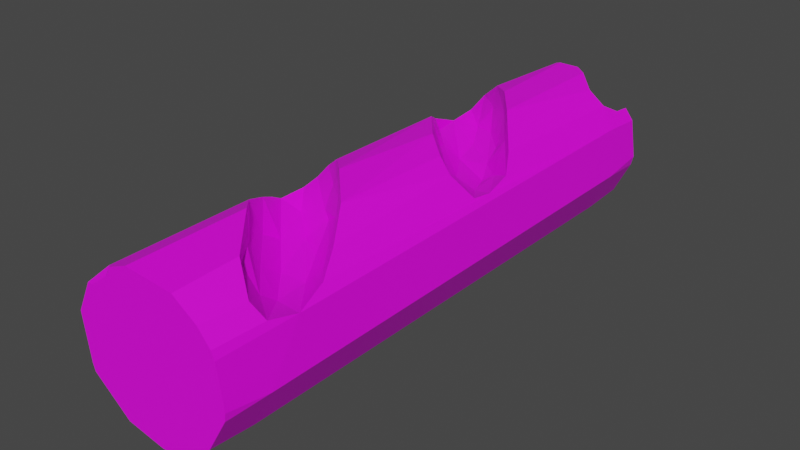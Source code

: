 # Source: baguette.blend  (saved by Blender 2.82.7; exported with 4.5.12 LTS)
import bpy
from mathutils import Matrix  # noqa: F401  (used for matrix-valued properties, if any)

bpy.ops.wm.read_factory_settings(use_empty=True)
scene = bpy.context.scene
scene.name = 'Scene'

# ---- collections
col_collection = bpy.data.collections.new('Collection'); scene.collection.children.link(col_collection)

# ---- images (referenced by path relative to the original .blend; pixels are not part of the script)
import os
ASSET_DIR = os.environ.get("B2B_ASSET_DIR", "")  # directory of the original .blend (textures are referenced by path, not embedded)
HERE = os.path.dirname(os.path.abspath(__file__))  # packed textures are extracted next to this script under _unpacked/

def load_image(name, relpath, width, height, colorspace="sRGB"):
    """Load a texture the original file referenced (path relative to the .blend, or extracted next to this script)."""
    p = next((c for c in (os.path.join(HERE, relpath), os.path.join(ASSET_DIR, relpath)) if relpath and os.path.exists(c)), "")
    if p:
        img = bpy.data.images.load(p, check_existing=True)
        img.name = name
    else:  # same state as the original file: an image datablock whose file is absent (Cycles renders it pink)
        img = bpy.data.images.new(name, width, height)
        img.source = "FILE"
        img.filepath = "//" + (relpath or name)
    img.colorspace_settings.name = colorspace
    return img
img_sandwichtexture_001 = load_image('SandwichTexture.001', 'SandwichTexture.png', 1024, 1024, 'sRGB')

# ---- materials (node trees are filled in below, after node groups)
mat_sandwich_mat_001 = bpy.data.materials.new('Sandwich_Mat.001')
mat_sandwich_mat_001.use_transparent_shadow = False

# ---- material node trees
mat_sandwich_mat_001.use_nodes = True; mat_sandwich_mat_001.node_tree.nodes.clear()
_N = mat_sandwich_mat_001.node_tree.nodes; _L = mat_sandwich_mat_001.node_tree.links
n0 = _N.new('ShaderNodeOutputMaterial'); n0.name = 'Material Output'; n0.location = (300, 300)
n1 = _N.new('ShaderNodeBsdfPrincipled'); n1.name = 'Principled BSDF'; n1.location = (10, 300)
n1.distribution = 'GGX'
n1.subsurface_method = 'BURLEY'
n1.inputs[3].default_value = 1.45
n1.inputs[27].default_value = (0.0, 0.0, 0.0, 1.0)
n1.inputs[28].default_value = 1.0
n2 = _N.new('ShaderNodeTexImage'); n2.name = 'Image Texture'; n2.location = (-280, 280)
n2.image = img_sandwichtexture_001
n2.interpolation = 'Closest'
_L.new(n1.outputs[0], n0.inputs[0])
_L.new(n2.outputs[0], n1.inputs[0])
n0.is_active_output = True

# ---- world
world_world = bpy.data.worlds.new('World'); scene.world = world_world
world_world.use_nodes = True; world_world.node_tree.nodes.clear()
_N = world_world.node_tree.nodes; _L = world_world.node_tree.links
n0 = _N.new('ShaderNodeOutputWorld'); n0.name = 'World Output'; n0.location = (300, 300)
n1 = _N.new('ShaderNodeBackground'); n1.name = 'Background'; n1.location = (10, 300)
n1.inputs[0].default_value = (0.05088, 0.05088, 0.05088, 1.0)
_L.new(n1.outputs[0], n0.inputs[0])
n0.is_active_output = True
world_world.color = (0.05088, 0.05088, 0.05088)
world_world.use_sun_shadow = False
world_world.sun_shadow_jitter_overblur = 0.0

# ---- meshes
me_cylinder_004 = bpy.data.meshes.new('Cylinder.004')
me_cylinder_004.from_pydata([(-0.1374, 0.1448, 0.09423), (0.1158, 0.08908, 0.3845), (0.05768, 0.1022, 0.3034), (-0.0576, 0.09611, 0.1931), (-0.07849, 0.1328, 0.1426), (0.1631, 0.1109, -0.1786), (0.07491, 0.1356, -0.2972), (0.02283, 0.09065, -0.3369), (-0.04899, 0.08683, -0.4161), (-0.08544, 0.1309, -0.4746), (-0.1537, 0.1301, -0.5316), (0.09466, 0.1235, -0.06094), (-0.05898, 0.1109, -0.2058), (0.04149, 0.1044, -0.1188), (0.1583, 0.1142, -0.6895), (0.05518, 0.1643, -0.686), (0.1045, 0.1236, -0.6798), (-0.09072, 0.1799, 0.1162), (-0.00982, 0.1438, 0.2012), (-0.01897, 0.2011, 0.1854), (0.07756, 0.1885, 0.2853), (0.04151, 0.1339, 0.2648), (0.1358, 0.1452, 0.3716), (0.0575, 0.1507, 0.5441), (0.02936, 0.1605, 0.501), (-0.0172, 0.1425, 0.4517), (-0.03032, 0.2025, 0.4425), (-0.1029, 0.1719, 0.3702), (-0.1466, 0.1349, 0.2913), (-0.01895, 0.09289, 0.2225), (-0.1653, 0.1104, 0.1034), (-0.0435, 0.06066, 0.2692), (0.03726, 0.06752, 0.3234), (-0.1744, 0.09482, 0.1394), (-0.1223, 0.07162, 0.2019), (0.09049, 0.06151, 0.4081), (-0.1767, 0.09194, 0.2095), (0.02512, 0.06084, 0.4128), (0.1052, 0.06782, 0.5015), (0.1848, 0.08064, 0.5201), (-0.06782, 0.06911, 0.3197), (-0.1395, 0.09052, 0.2556), (0.02276, 0.09818, 0.4644), (-0.1631, 0.1152, 0.2514), (-0.06982, 0.09974, 0.3686), (0.09623, 0.09462, 0.5369), (0.002016, 0.1509, -0.3992), (-0.02243, 0.1995, -0.4301), (0.0496, 0.1946, -0.3389), (0.1364, 0.1483, -0.2246), (0.07799, 0.1821, -0.0408), (0.008558, 0.1987, -0.1006), (-0.02314, 0.1429, -0.1681), (-0.08336, 0.1842, -0.2123), (-0.09316, 0.08588, -0.2765), (-0.1563, 0.1262, -0.323), (0.03932, 0.07024, -0.278), (-0.1137, 0.07599, -0.4491), (0.1065, 0.08324, -0.2109), (0.07834, 0.06297, -0.2055), (0.1725, 0.09689, -0.1022), (-0.06839, 0.06358, -0.3668), (0.1125, 0.0768, -0.1274), (-0.184, 0.07848, -0.4372), (0.03628, 0.07648, -0.1598), (-0.04393, 0.05958, -0.278), (-0.1483, 0.09382, -0.3308), (0.1426, 0.1392, -0.6433), (0.04441, 0.1923, -0.6969), (0.1004, 0.1737, -0.6399), (0.1825, 0.08848, -0.6249), (0.1765, 0.09676, 0.5951), (-0.2051, 0.0302, -0.6061), (-0.1982, 0.0483, 0.5975), (-0.0993, 0.1703, 0.726), (-0.0887, 0.182, -0.4946), (-0.1771, 0.09101, -0.5041), (0.1707, 0.1039, -0.04652), (0.1695, 0.1066, 0.4386), (0.1244, 0.1571, -0.01695), (0.08171, 0.1859, 0.5676), (0.1478, 0.1339, 0.6104), (0.1592, 0.1109, -0.7334), (0.02883, 0.1278, -0.7291), (0.01533, 0.1538, -0.7284), (0.01523, 0.1735, -0.7282), (0.1347, 0.0884, -0.7329), (0.05922, 0.09292, -0.7304), (-0.04558, 0.1933, -0.726), (0.1815, 0.08099, -0.7344), (0.008662, 0.1923, -0.7278), (-0.1164, 0.1528, -0.7242), (-0.05685, 0.1903, -0.7257), (-0.2003, 0.02067, -0.723), (-0.195, 0.04072, -0.723), (-0.1456, 0.1301, -0.7236), (-0.1445, 0.1183, 0.7392), (-0.09044, 0.1629, 0.737), (-0.08684, 0.1749, 0.7368), (-0.1567, 0.1188, 0.7397), (-0.1937, 0.04264, 0.7412), (-0.101, 0.1495, 0.7374), (0.1705, 0.096, 0.7257), (0.1403, 0.1352, 0.727), (-0.03771, 0.1942, 0.7348), (0.1784, 0.0763, 0.7253), (0.08139, 0.1794, 0.7296), (0.1966, -0.01458, -0.6148), (0.1933, -0.003614, 0.5825), (-0.1929, -0.01482, -0.6082), (-0.1919, -0.003645, 0.6119), (-0.1905, -0.01588, -0.7237), (0.1897, -0.002314, 0.7247), (-0.1886, -0.002461, 0.7409), (0.1994, -0.03308, -0.6128), (0.1974, -0.04299, 0.6128), (0.1466, -0.1384, -0.6128), (0.1395, -0.1456, 0.6128), (0.06166, -0.1903, -0.6106), (-0.05382, -0.1964, -0.6178), (0.01684, -0.2022, 0.6369), (-0.09613, -0.1759, 0.6026), (-0.1654, -0.1154, -0.6128), (-0.1811, -0.09201, 0.6369), (-0.1672, -0.101, -0.7254), (0.1319, -0.1424, -0.7353), (-0.0569, -0.1907, -0.7298), (0.1893, -0.04468, -0.736), (0.0618, -0.1852, -0.7335), (0.1953, -0.01954, -0.7359), (0.1458, -0.1315, -0.7356), (-0.1504, -0.1228, -0.7261), (-0.08692, -0.1744, 0.7363), (0.1417, -0.1354, 0.7265), (-0.1751, -0.09306, 0.7402), (0.02402, -0.1961, 0.7315), (0.1904, -0.04932, 0.7246), (0.1278, -0.1477, 0.7271), (-0.1803, -0.07447, 0.7404), (0.1931, -0.0297, 0.7245), (0.00775, -0.1974, 0.7322), (-0.1971, -0.009435, -0.1922)], [], [(101, 74, 99, 96), (18, 20, 19), (2, 22, 21), (23, 24, 80), (24, 26, 80), (25, 27, 26), (29, 32, 2), (2, 32, 1), (3, 31, 29), (35, 1, 32), (35, 39, 1), (35, 38, 39), (34, 40, 31), (31, 37, 35), (38, 71, 39), (41, 40, 36), (42, 45, 38), (28, 40, 41), (29, 21, 3), (2, 1, 22), (9, 75, 10), (9, 46, 75), (46, 48, 47), (6, 46, 7), (8, 46, 9), (51, 50, 11), (52, 51, 13), (55, 53, 54), (10, 57, 9), (57, 61, 8), (56, 59, 58), (61, 56, 8), (8, 56, 7), (58, 60, 5), (61, 65, 56), (59, 62, 58), (65, 64, 59), (59, 64, 62), (64, 77, 62), (66, 54, 65), (69, 16, 15), (16, 67, 14), (15, 68, 69), (86, 16, 14), (141, 72, 109), (89, 82, 14, 67, 70), (50, 51, 20), (41, 36, 43), (79, 50, 20), (55, 66, 63), (101, 97, 74), (34, 3, 30, 33), (0, 4, 17), (4, 18, 17), (17, 18, 19), (18, 21, 20), (22, 20, 21), (22, 1, 78), (3, 21, 18), (4, 3, 18), (81, 23, 80), (45, 24, 23), (45, 25, 24), (24, 25, 26), (44, 27, 25), (44, 28, 27), (45, 42, 25), (45, 23, 81), (0, 30, 4), (4, 30, 3), (29, 31, 32), (78, 1, 39), (37, 40, 44, 42), (3, 34, 31), (33, 36, 34), (32, 31, 35), (31, 40, 37), (35, 37, 38), (34, 36, 40), (37, 42, 38), (38, 45, 71), (43, 28, 41), (28, 44, 40), (29, 2, 21), (71, 45, 81), (44, 25, 42), (46, 47, 75), (46, 6, 48), (6, 49, 48), (6, 5, 49), (77, 11, 79), (79, 11, 50), (11, 13, 51), (13, 12, 52), (52, 53, 51), (52, 12, 53), (12, 54, 53), (66, 55, 54), (9, 57, 8), (10, 76, 57), (57, 76, 63), (58, 62, 60), (57, 63, 61), (60, 62, 77), (61, 63, 65), (56, 65, 59), (63, 66, 65), (65, 54, 64), (77, 64, 11), (64, 13, 11), (54, 12, 64), (64, 12, 13), (8, 7, 46), (7, 56, 6), (6, 56, 58), (6, 58, 5), (67, 16, 69), (86, 87, 16), (87, 15, 16), (70, 67, 49, 5), (69, 68, 48), (69, 48, 49), (67, 69, 49), (39, 70, 5, 60, 77, 78), (107, 70, 39, 108), (10, 72, 73, 99, 43, 36, 33, 30, 55, 63, 76), (91, 75, 92), (102, 71, 81, 103), (93, 72, 94), (106, 80, 26, 104), (95, 94, 72, 10), (100, 99, 73), (17, 53, 55, 0), (19, 51, 53), (27, 28, 99, 74), (22, 79, 20), (98, 74, 97), (104, 26, 27, 74, 98), (78, 77, 79, 22), (53, 17, 19), (0, 55, 30), (43, 99, 28), (20, 51, 19), (10, 75, 91, 95), (107, 129, 89, 70), (47, 48, 68, 90, 88), (75, 47, 88, 92), (68, 85, 90), (15, 84, 85, 68), (87, 83, 15), (15, 83, 84), (86, 14, 82), (81, 80, 106, 103), (39, 71, 102, 105), (110, 113, 100, 73), (105, 102, 103, 106, 104, 98, 97, 101, 96, 99, 100, 113, 112), (87, 86, 82, 89, 129, 111, 93, 94, 95, 91, 92, 88, 90, 85, 84, 83), (72, 141, 110, 73), (72, 93, 111, 109), (39, 105, 112, 108), (113, 110, 141, 109, 111, 129, 107, 108, 112), (120, 119, 118), (116, 114, 115, 117), (118, 116, 117, 120), (122, 119, 121, 123), (119, 120, 121), (141, 123, 110), (134, 123, 121, 132), (128, 118, 119, 126), (116, 130, 127, 114), (114, 127, 129), (122, 131, 126, 119), (118, 128, 125, 116), (116, 125, 130), (109, 111, 124, 122), (122, 124, 131), (111, 129, 127, 130, 125, 128, 126, 131, 124), (108, 112, 139, 115), (115, 139, 136), (117, 137, 135, 120), (120, 135, 140), (123, 134, 138), (115, 136, 133, 117), (117, 133, 137), (120, 140, 132, 121), (112, 113, 138, 134, 132, 140, 135, 137, 133, 136, 139), (123, 138, 113, 110), (123, 141, 109, 122), (114, 107, 108, 115), (114, 129, 107)])
_uv = me_cylinder_004.uv_layers.new(name='UVMap')
_uv.uv.foreach_set('vector', [0.3013, 0.4888, 0.4487, 0.4888, 0.4487, 0.6362, 0.3013, 0.6362, 0.3013, 0.4888, 0.4487, 0.4888, 0.4487, 0.6362, 0.3013, 0.4888, 0.4487, 0.4888, 0.4487, 0.6362, 0.3013, 0.4888, 0.4487, 0.4888, 0.4487, 0.6362, 0.3013, 0.4888, 0.4487, 0.4888, 0.4487, 0.6362, 0.3013, 0.4888, 0.4487, 0.4888, 0.4487, 0.6362, 0.3013, 0.4888, 0.4487, 0.4888, 0.4487, 0.6362, 0.3013, 0.4888, 0.4487, 0.4888, 0.4487, 0.6362, 0.3013, 0.4888, 0.4487, 0.4888, 0.4487, 0.6362, 0.3013, 0.4888, 0.4487, 0.4888, 0.4487, 0.6362, 0.3013, 0.4888, 0.4487, 0.4888, 0.4487, 0.6362, 0.3013, 0.4888, 0.4487, 0.4888, 0.4487, 0.6362, 0.3013, 0.4888, 0.4487, 0.4888, 0.4487, 0.6362, 0.3013, 0.4888, 0.4487, 0.4888, 0.4487, 0.6362, 0.3013, 0.4888, 0.4487, 0.4888, 0.4487, 0.6362, 0.3013, 0.4888, 0.4487, 0.4888, 0.4487, 0.6362, 0.3013, 0.4888, 0.4487, 0.4888, 0.4487, 0.6362, 0.3013, 0.4888, 0.4487, 0.4888, 0.4487, 0.6362, 0.3013, 0.4888, 0.4487, 0.4888, 0.4487, 0.6362, 0.3013, 0.4888, 0.4487, 0.4888, 0.4487, 0.6362, 0.3013, 0.4888, 0.4487, 0.4888, 0.4487, 0.6362, 0.3013, 0.4888, 0.4487, 0.4888, 0.4487, 0.6362, 0.3013, 0.4888, 0.4487, 0.4888, 0.4487, 0.6362, 0.3013, 0.4888, 0.4487, 0.4888, 0.4487, 0.6362, 0.3013, 0.4888, 0.4487, 0.4888, 0.4487, 0.6362, 0.3013, 0.4888, 0.4487, 0.4888, 0.4487, 0.6362, 0.3013, 0.4888, 0.4487, 0.4888, 0.4487, 0.6362, 0.3013, 0.4888, 0.4487, 0.4888, 0.4487, 0.6362, 0.3013, 0.4888, 0.4487, 0.4888, 0.4487, 0.6362, 0.3013, 0.4888, 0.4487, 0.4888, 0.4487, 0.6362, 0.3013, 0.4888, 0.4487, 0.4888, 0.4487, 0.6362, 0.3013, 0.4888, 0.4487, 0.4888, 0.4487, 0.6362, 0.3013, 0.4888, 0.4487, 0.4888, 0.4487, 0.6362, 0.3013, 0.4888, 0.4487, 0.4888, 0.4487, 0.6362, 0.3013, 0.4888, 0.4487, 0.4888, 0.4487, 0.6362, 0.3013, 0.4888, 0.4487, 0.4888, 0.4487, 0.6362, 0.3013, 0.4888, 0.4487, 0.4888, 0.4487, 0.6362, 0.3013, 0.4888, 0.4487, 0.4888, 0.4487, 0.6362, 0.3013, 0.4888, 0.4487, 0.4888, 0.4487, 0.6362, 0.3013, 0.4888, 0.4487, 0.4888, 0.4487, 0.6362, 0.3208, 0.4497, 0.4683, 0.4497, 0.4683, 0.5972, 0.3208, 0.4497, 0.4683, 0.4497, 0.4683, 0.5972, 0.3208, 0.4497, 0.4683, 0.4497, 0.4683, 0.5972, 0.3208, 0.4497, 0.4683, 0.4497, 0.4683, 0.5972, 0.05516, 0.4028, 0.2027, 0.4028, 0.2027, 0.5503, 0.1289, 0.5503, 0.199, 0.4994, 0.1723, 0.4169, 0.08556, 0.4169, 0.05877, 0.4994, 0.05516, 0.4028, 0.2027, 0.4028, 0.2027, 0.5503, 0.3013, 0.4888, 0.4487, 0.4888, 0.4487, 0.6362, 0.05516, 0.4028, 0.2027, 0.4028, 0.2027, 0.5503, 0.3013, 0.4888, 0.4487, 0.4888, 0.4487, 0.6362, 0.3013, 0.4888, 0.4487, 0.4888, 0.4487, 0.6362, 0.3013, 0.4888, 0.4487, 0.4888, 0.4487, 0.6362, 0.3013, 0.6362, 0.3013, 0.4888, 0.4487, 0.4888, 0.4487, 0.6362, 0.3013, 0.4888, 0.4487, 0.4888, 0.4487, 0.6362, 0.3013, 0.4888, 0.4487, 0.4888, 0.4487, 0.6362, 0.3013, 0.4888, 0.4487, 0.4888, 0.4487, 0.6362, 0.3013, 0.4888, 0.4487, 0.4888, 0.4487, 0.6362, 0.3086, 0.4619, 0.4561, 0.4619, 0.4561, 0.6094, 0.3013, 0.4888, 0.4487, 0.4888, 0.4487, 0.6362, 0.3013, 0.4888, 0.4487, 0.4888, 0.4487, 0.6362, 0.3013, 0.4888, 0.4487, 0.4888, 0.4487, 0.6362, 0.3013, 0.4888, 0.4487, 0.4888, 0.4487, 0.6362, 0.3013, 0.4888, 0.4487, 0.4888, 0.4487, 0.6362, 0.3013, 0.4888, 0.4487, 0.4888, 0.4487, 0.6362, 0.3013, 0.4888, 0.4487, 0.4888, 0.4487, 0.6362, 0.3013, 0.4888, 0.4487, 0.4888, 0.4487, 0.6362, 0.3013, 0.4888, 0.4487, 0.4888, 0.4487, 0.6362, 0.3013, 0.4888, 0.4487, 0.4888, 0.4487, 0.6362, 0.3013, 0.4888, 0.4487, 0.4888, 0.4487, 0.6362, 0.3013, 0.4888, 0.4487, 0.4888, 0.4487, 0.6362, 0.3013, 0.4888, 0.4487, 0.4888, 0.4487, 0.6362, 0.3013, 0.4888, 0.4487, 0.4888, 0.4487, 0.6362, 0.3013, 0.4888, 0.4487, 0.4888, 0.4487, 0.6362, 0.3013, 0.6362, 0.3013, 0.4888, 0.4487, 0.4888, 0.4487, 0.6362, 0.3013, 0.4888, 0.4487, 0.4888, 0.4487, 0.6362, 0.3013, 0.4888, 0.4487, 0.4888, 0.4487, 0.6362, 0.3013, 0.4888, 0.4487, 0.4888, 0.4487, 0.6362, 0.3013, 0.4888, 0.4487, 0.4888, 0.4487, 0.6362, 0.3013, 0.4888, 0.4487, 0.4888, 0.4487, 0.6362, 0.3013, 0.4888, 0.4487, 0.4888, 0.4487, 0.6362, 0.3013, 0.4888, 0.4487, 0.4888, 0.4487, 0.6362, 0.3013, 0.4888, 0.4487, 0.4888, 0.4487, 0.6362, 0.3013, 0.4888, 0.4487, 0.4888, 0.4487, 0.6362, 0.3013, 0.4888, 0.4487, 0.4888, 0.4487, 0.6362, 0.3013, 0.4888, 0.4487, 0.4888, 0.4487, 0.6362, 0.3013, 0.4888, 0.4487, 0.4888, 0.4487, 0.6362, 0.3013, 0.4888, 0.4487, 0.4888, 0.4487, 0.6362, 0.3013, 0.4888, 0.4487, 0.4888, 0.4487, 0.6362, 0.3013, 0.4888, 0.4487, 0.4888, 0.4487, 0.6362, 0.3013, 0.4888, 0.4487, 0.4888, 0.4487, 0.6362, 0.3013, 0.4888, 0.4487, 0.4888, 0.4487, 0.6362, 0.3013, 0.4888, 0.4487, 0.4888, 0.4487, 0.6362, 0.3013, 0.4888, 0.4487, 0.4888, 0.4487, 0.6362, 0.3013, 0.4888, 0.4487, 0.4888, 0.4487, 0.6362, 0.3013, 0.4888, 0.4487, 0.4888, 0.4487, 0.6362, 0.3013, 0.4888, 0.4487, 0.4888, 0.4487, 0.6362, 0.3013, 0.4888, 0.4487, 0.4888, 0.4487, 0.6362, 0.3013, 0.4888, 0.4487, 0.4888, 0.4487, 0.6362, 0.3013, 0.4888, 0.4487, 0.4888, 0.4487, 0.6362, 0.3013, 0.4888, 0.4487, 0.4888, 0.4487, 0.6362, 0.3013, 0.4888, 0.4487, 0.4888, 0.4487, 0.6362, 0.3013, 0.4888, 0.4487, 0.4888, 0.4487, 0.6362, 0.3013, 0.4888, 0.4487, 0.4888, 0.4487, 0.6362, 0.3013, 0.4888, 0.4487, 0.4888, 0.4487, 0.6362, 0.3013, 0.4888, 0.4487, 0.4888, 0.4487, 0.6362, 0.3013, 0.4888, 0.4487, 0.4888, 0.4487, 0.6362, 0.3013, 0.4888, 0.4487, 0.4888, 0.4487, 0.6362, 0.3013, 0.4888, 0.4487, 0.4888, 0.4487, 0.6362, 0.3013, 0.4888, 0.4487, 0.4888, 0.4487, 0.6362, 0.3013, 0.4888, 0.4487, 0.4888, 0.4487, 0.6362, 0.3013, 0.4888, 0.4487, 0.4888, 0.4487, 0.6362, 0.3013, 0.4888, 0.4487, 0.4888, 0.4487, 0.6362, 0.3013, 0.4888, 0.4487, 0.4888, 0.4487, 0.6362, 0.3013, 0.4888, 0.4487, 0.4888, 0.4487, 0.6362, 0.3013, 0.4888, 0.4487, 0.4888, 0.4487, 0.6362, 0.3013, 0.4888, 0.4487, 0.4888, 0.4487, 0.6362, 0.3208, 0.4497, 0.4683, 0.4497, 0.4683, 0.5972, 0.3208, 0.4497, 0.4683, 0.4497, 0.4683, 0.5972, 0.3208, 0.4497, 0.4683, 0.4497, 0.4683, 0.5972, 0.05516, 0.4028, 0.2027, 0.4028, 0.2027, 0.5503, 0.05516, 0.5503, 0.05516, 0.4028, 0.2027, 0.4028, 0.2027, 0.5503, 0.05516, 0.4028, 0.2027, 0.4028, 0.2027, 0.5503, 0.05516, 0.4028, 0.2027, 0.4028, 0.2027, 0.5503, 0.1289, 0.5503, 0.1928, 0.5134, 0.1928, 0.4397, 0.1289, 0.4028, 0.06504, 0.4397, 0.06504, 0.5134, 0.05516, 0.4028, 0.2027, 0.4028, 0.2027, 0.5503, 0.05516, 0.5503, 0.1289, 0.5503, 0.1688, 0.5386, 0.196, 0.5072, 0.2019, 0.4661, 0.1846, 0.4283, 0.1497, 0.4058, 0.1081, 0.4058, 0.07317, 0.4283, 0.05591, 0.4661, 0.06182, 0.5072, 0.08904, 0.5386, 0.05516, 0.4028, 0.2027, 0.4028, 0.2027, 0.5503, 0.05516, 0.4028, 0.2027, 0.4028, 0.2027, 0.5503, 0.05516, 0.5503, 0.05516, 0.4028, 0.2027, 0.4028, 0.2027, 0.5503, 0.05516, 0.4028, 0.2027, 0.4028, 0.2027, 0.5503, 0.05516, 0.5503, 0.05516, 0.4028, 0.2027, 0.4028, 0.2027, 0.5503, 0.05516, 0.5503, 0.05516, 0.4028, 0.2027, 0.5503, 0.05516, 0.5503, 0.05516, 0.4028, 0.2027, 0.4028, 0.2027, 0.5503, 0.05516, 0.5503, 0.05516, 0.4028, 0.2027, 0.4028, 0.2027, 0.5503, 0.05516, 0.4028, 0.2027, 0.4028, 0.2027, 0.5503, 0.05516, 0.5503, 0.05516, 0.4028, 0.2027, 0.4028, 0.2027, 0.5503, 0.3013, 0.4888, 0.4487, 0.4888, 0.4487, 0.6362, 0.1289, 0.5503, 0.199, 0.4994, 0.1723, 0.4169, 0.08556, 0.4169, 0.05877, 0.4994, 0.05516, 0.4028, 0.2027, 0.4028, 0.2027, 0.5503, 0.05516, 0.5503, 0.05516, 0.4028, 0.2027, 0.4028, 0.2027, 0.5503, 0.05516, 0.4028, 0.2027, 0.4028, 0.2027, 0.5503, 0.05516, 0.4028, 0.2027, 0.4028, 0.2027, 0.5503, 0.06625, 0.4445, 0.2137, 0.4445, 0.2137, 0.592, 0.05516, 0.4028, 0.2027, 0.4028, 0.2027, 0.5503, 0.05516, 0.5503, 0.05516, 0.4028, 0.2027, 0.4028, 0.2027, 0.5503, 0.05516, 0.5503, 0.1289, 0.5503, 0.199, 0.4994, 0.1723, 0.4169, 0.08556, 0.4169, 0.05877, 0.4994, 0.05516, 0.4028, 0.2027, 0.4028, 0.2027, 0.5503, 0.05516, 0.5503, 0.3208, 0.4497, 0.4683, 0.4497, 0.4683, 0.5972, 0.3208, 0.4497, 0.4683, 0.4497, 0.4683, 0.5972, 0.3208, 0.5972, 0.4683, 0.4497, 0.4683, 0.5972, 0.3208, 0.5972, 0.3208, 0.4497, 0.4683, 0.4497, 0.4683, 0.5972, 0.3208, 0.4497, 0.4683, 0.4497, 0.4683, 0.5972, 0.06625, 0.4445, 0.2137, 0.4445, 0.2137, 0.592, 0.06625, 0.592, 0.05516, 0.4028, 0.2027, 0.4028, 0.2027, 0.5503, 0.05516, 0.5503, 0.05516, 0.4028, 0.2027, 0.4028, 0.2027, 0.5503, 0.05516, 0.5503, 0.3952, 0.5986, 0.42, 0.5806, 0.4354, 0.554, 0.4386, 0.5235, 0.4291, 0.4944, 0.4086, 0.4716, 0.3806, 0.4591, 0.3499, 0.4591, 0.3014, 0.4944, 0.2919, 0.5235, 0.2951, 0.554, 0.3104, 0.5806, 0.3352, 0.5986, 0.3931, 0.6557, 0.4406, 0.604, 0.4426, 0.5798, 0.4367, 0.5563, 0.4234, 0.536, 0.4042, 0.5211, 0.3813, 0.5132, 0.357, 0.5132, 0.334, 0.5211, 0.3149, 0.536, 0.3016, 0.5563, 0.2956, 0.5798, 0.2976, 0.604, 0.3074, 0.6263, 0.3238, 0.6441, 0.3452, 0.6557, 0.05516, 0.4028, 0.2027, 0.4028, 0.2027, 0.5503, 0.05516, 0.5503, 0.05516, 0.4028, 0.2027, 0.4028, 0.2027, 0.5503, 0.05516, 0.5503, 0.05516, 0.4028, 0.2027, 0.4028, 0.2027, 0.5503, 0.05516, 0.5503, 0.1289, 0.5503, 0.1763, 0.5331, 0.2015, 0.4894, 0.1928, 0.4397, 0.1541, 0.4073, 0.1037, 0.4073, 0.06504, 0.4397, 0.05628, 0.4894, 0.0815, 0.5331, 0.08276, 0.3409, 0.1938, 0.3409, 0.1938, 0.6985, 0.08276, 0.3409, 0.1938, 0.3409, 0.1938, 0.6985, 0.08276, 0.6985, 0.08276, 0.3409, 0.1938, 0.3409, 0.1938, 0.6985, 0.08276, 0.6985, 0.08276, 0.3409, 0.1938, 0.3409, 0.1938, 0.6985, 0.08276, 0.6985, 0.08276, 0.3409, 0.1938, 0.3409, 0.1938, 0.6985, 0.08276, 0.3409, 0.1938, 0.3409, 0.1938, 0.6985, 0.08276, 0.3409, 0.1938, 0.3409, 0.1938, 0.6985, 0.08276, 0.6985, 0.08276, 0.3409, 0.1938, 0.3409, 0.1938, 0.6985, 0.08276, 0.6985, 0.08276, 0.3409, 0.1938, 0.3409, 0.1938, 0.6985, 0.08276, 0.6985, 0.08276, 0.3409, 0.1938, 0.3409, 0.1938, 0.6985, 0.08276, 0.3409, 0.1938, 0.3409, 0.1938, 0.6985, 0.08276, 0.6985, 0.08276, 0.3409, 0.1938, 0.3409, 0.1938, 0.6985, 0.08276, 0.6985, 0.08276, 0.3409, 0.1938, 0.3409, 0.1938, 0.6985, 0.08276, 0.3409, 0.1938, 0.3409, 0.1938, 0.6985, 0.08276, 0.6985, 0.08276, 0.3409, 0.1938, 0.3409, 0.1938, 0.6985, 0.4163, 0.7182, 0.4691, 0.5946, 0.4691, 0.4841, 0.449, 0.3947, 0.4163, 0.3606, 0.3837, 0.3947, 0.3635, 0.4841, 0.3635, 0.5946, 0.3837, 0.684, 0.08276, 0.3409, 0.1938, 0.3409, 0.1938, 0.6985, 0.08276, 0.6985, 0.08276, 0.3409, 0.1938, 0.3409, 0.1938, 0.6985, 0.08276, 0.3409, 0.1938, 0.3409, 0.1938, 0.6985, 0.08276, 0.6985, 0.08276, 0.3409, 0.1938, 0.3409, 0.1938, 0.6985, 0.08276, 0.3409, 0.1938, 0.3409, 0.1938, 0.6985, 0.08276, 0.3409, 0.1938, 0.3409, 0.1938, 0.6985, 0.08276, 0.6985, 0.08276, 0.3409, 0.1938, 0.3409, 0.1938, 0.6985, 0.08276, 0.3409, 0.1938, 0.3409, 0.1938, 0.6985, 0.08276, 0.6985, 0.3795, 0.6852, 0.4095, 0.6568, 0.43, 0.5807, 0.4345, 0.481, 0.4215, 0.3893, 0.3952, 0.3348, 0.3639, 0.3348, 0.3376, 0.3893, 0.3246, 0.481, 0.329, 0.5807, 0.3495, 0.6568, 0.08276, 0.3409, 0.1938, 0.3409, 0.1938, 0.6985, 0.08276, 0.6985, 0.08276, 0.3409, 0.1938, 0.3409, 0.1938, 0.6985, 0.08276, 0.6985, 0.08276, 0.3409, 0.1938, 0.3409, 0.1938, 0.6985, 0.08276, 0.6985, 0.08276, 0.3409, 0.1938, 0.6985, 0.08276, 0.6985])
me_cylinder_004.materials.append(mat_sandwich_mat_001)
me_cylinder_004.use_remesh_preserve_volume = False
me_cylinder_004.use_remesh_preserve_attributes = False
me_cylinder_004.use_mirror_vertex_groups = False
me_cylinder_004.update()
me_cylinder_004.normals_split_custom_set([tuple(v) for v in zip(*[iter([-0.1709, 0.3802, 0.909, -0.1709, 0.3802, 0.909, -0.1709, 0.3802, 0.909, -0.1709, 0.3802, 0.909, -0.7119, 0.07959, 0.6978, -0.7119, 0.07959, 0.6978, -0.7119, 0.07959, 0.6978, -0.7181, 0.3602, 0.5955, -0.7181, 0.3602, 0.5955, -0.7181, 0.3602, 0.5955, 0.8056, -0.1753, -0.566, 0.8056, -0.1753, -0.566, 0.8056, -0.1753, -0.566, 0.7457, 0.1598, -0.6468, 0.7457, 0.1598, -0.6468, 0.7457, 0.1598, -0.6468, 0.6959, 0.0427, -0.7169, 0.6959, 0.0427, -0.7169, 0.6959, 0.0427, -0.7169, -0.5964, 0.6343, 0.4919, -0.5964, 0.6343, 0.4919, -0.5964, 0.6343, 0.4919, -0.5752, 0.6353, 0.5153, -0.5752, 0.6353, 0.5153, -0.5752, 0.6353, 0.5153, -0.2699, 0.8527, 0.4473, -0.2699, 0.8527, 0.4473, -0.2699, 0.8527, 0.4473, -0.5031, 0.7803, 0.3714, -0.5031, 0.7803, 0.3714, -0.5031, 0.7803, 0.3714, -0.542, 0.7754, 0.3241, -0.542, 0.7754, 0.3241, -0.542, 0.7754, 0.3241, -0.149, 0.9879, -0.04334, -0.149, 0.9879, -0.04334, -0.149, 0.9879, -0.04334, 0.1954, 0.9783, -0.06944, 0.1954, 0.9783, -0.06944, 0.1954, 0.9783, -0.06944, -0.009884, 0.9999, 0.00345, -0.009884, 0.9999, 0.00345, -0.009884, 0.9999, 0.00345, -0.1049, 0.9699, -0.2199, -0.1049, 0.9699, -0.2199, -0.1049, 0.9699, -0.2199, 0.614, 0.6294, -0.4763, 0.614, 0.6294, -0.4763, 0.614, 0.6294, -0.4763, 0.4798, 0.7538, -0.4489, 0.4798, 0.7538, -0.4489, 0.4798, 0.7538, -0.4489, 0.6453, 0.5388, -0.5416, 0.6453, 0.5388, -0.5416, 0.6453, 0.5388, -0.5416, -0.6013, 0.06681, 0.7962, -0.6013, 0.06681, 0.7962, -0.6013, 0.06681, 0.7962, -0.718, 0.3884, 0.5776, -0.718, 0.3884, 0.5776, -0.718, 0.3884, 0.5776, -0.6219, 0.2504, 0.742, -0.6219, 0.2504, 0.742, -0.6219, 0.2504, 0.742, -0.6653, 0.2347, 0.7087, -0.6653, 0.2347, 0.7087, -0.6653, 0.2347, 0.7087, -0.7845, -0.0005506, 0.6202, -0.7845, -0.0005506, 0.6202, -0.7845, -0.0005506, 0.6202, -0.7384, 0.3446, 0.5797, -0.7384, 0.3446, 0.5797, -0.7384, 0.3446, 0.5797, -0.657, 0.3466, 0.6695, -0.657, 0.3466, 0.6695, -0.657, 0.3466, 0.6695, 0.6505, 0.4056, -0.6421, 0.6505, 0.4056, -0.6421, 0.6505, 0.4056, -0.6421, 0.6918, 0.3621, -0.6248, 0.6918, 0.3621, -0.6248, 0.6918, 0.3621, -0.6248, 0.6901, 0.3461, -0.6357, 0.6901, 0.3461, -0.6357, 0.6901, 0.3461, -0.6357, -0.5317, 0.5664, 0.6296, -0.5317, 0.5664, 0.6296, -0.5317, 0.5664, 0.6296, -0.3068, 0.9016, 0.3049, -0.3068, 0.9016, 0.3049, -0.3068, 0.9016, 0.3049, -0.5026, 0.7906, 0.3497, -0.5026, 0.7906, 0.3497, -0.5026, 0.7906, 0.3497, -0.307, 0.9016, 0.3048, -0.307, 0.9016, 0.3048, -0.307, 0.9016, 0.3048, -0.488, 0.7731, 0.4052, -0.488, 0.7731, 0.4052, -0.488, 0.7731, 0.4052, -0.5246, 0.8237, 0.2153, -0.5246, 0.8237, 0.2153, -0.5246, 0.8237, 0.2153, -0.1265, 0.9888, 0.07936, -0.1265, 0.9888, 0.07936, -0.1265, 0.9888, 0.07936, -0.5678, 0.8166, 0.1038, -0.5678, 0.8166, 0.1038, -0.5678, 0.8166, 0.1038, 0.09313, 0.9748, -0.2026, 0.09313, 0.9748, -0.2026, 0.09313, 0.9748, -0.2026, 0.08505, 0.974, -0.2098, 0.08505, 0.974, -0.2098, 0.08505, 0.974, -0.2098, 0.1767, 0.888, -0.4245, 0.1767, 0.888, -0.4245, 0.1767, 0.888, -0.4245, 0.4379, 0.8392, -0.3223, 0.4379, 0.8392, -0.3223, 0.4379, 0.8392, -0.3223, 0.5364, 0.5515, -0.6388, 0.5364, 0.5515, -0.6388, 0.5364, 0.5515, -0.6388, 0.07228, 0.8869, -0.4563, 0.07228, 0.8869, -0.4563, 0.07228, 0.8869, -0.4563, 0.7138, 0.0004601, -0.7003, 0.7138, 0.0004601, -0.7003, 0.7138, 0.0004601, -0.7003, 0.05161, 0.8458, -0.531, 0.05161, 0.8458, -0.531, 0.05161, 0.8458, -0.531, -0.9657, -0.2598, -0.006267, -0.9657, -0.2598, -0.006267, -0.9657, -0.2598, -0.006267, 0.7916, 0.6091, -0.04907, 0.7916, 0.6091, -0.04907, 0.7916, 0.6091, -0.04907, 0.7916, 0.6091, -0.04907, 0.7916, 0.6091, -0.04907, 0.2481, 0.9686, -0.01854, 0.2481, 0.9686, -0.01854, 0.2481, 0.9686, -0.01854, 0.6606, 0.5448, -0.5165, 0.6606, 0.5448, -0.5165, 0.6606, 0.5448, -0.5165, 0.4807, 0.8767, -0.01645, 0.4807, 0.8767, -0.01645, 0.4807, 0.8767, -0.01645, 0.8906, 0.2997, -0.342, 0.8906, 0.2997, -0.342, 0.8906, 0.2997, -0.342, -0.5304, 0.4402, 0.7245, -0.5304, 0.4402, 0.7245, -0.5304, 0.4402, 0.7245, -0.2102, 0.8749, 0.4364, -0.2102, 0.8749, 0.4364, -0.2102, 0.8749, 0.4364, -0.2102, 0.8749, 0.4364, -0.5738, 0.2815, 0.7691, -0.5738, 0.2815, 0.7691, -0.5738, 0.2815, 0.7691, -0.6527, 0.2339, 0.7206, -0.6527, 0.2339, 0.7206, -0.6527, 0.2339, 0.7206, -0.704, 0.08293, 0.7053, -0.704, 0.08293, 0.7053, -0.704, 0.08293, 0.7053, -0.7344, 0.2473, 0.632, -0.7344, 0.2473, 0.632, -0.7344, 0.2473, 0.632, -0.7386, 0.2526, 0.6251, -0.7386, 0.2526, 0.6251, -0.7386, 0.2526, 0.6251, -0.7141, 0.3882, 0.5825, -0.7141, 0.3882, 0.5825, -0.7141, 0.3882, 0.5825, -0.6213, 0.5229, 0.5836, -0.6213, 0.5229, 0.5836, -0.6213, 0.5229, 0.5836, -0.6065, 0.5024, 0.6163, -0.6065, 0.5024, 0.6163, -0.6065, 0.5024, 0.6163, 0.6017, 0.1142, -0.7905, 0.6017, 0.1142, -0.7905, 0.6017, 0.1142, -0.7905, 0.7459, 0.5615, -0.3582, 0.7459, 0.5615, -0.3582, 0.7459, 0.5615, -0.3582, 0.6485, 0.27, -0.7117, 0.6485, 0.27, -0.7117, 0.6485, 0.27, -0.7117, 0.7166, 0.05047, -0.6956, 0.7166, 0.05047, -0.6956, 0.7166, 0.05047, -0.6956, 0.7066, 0.3384, -0.6215, 0.7066, 0.3384, -0.6215, 0.7066, 0.3384, -0.6215, 0.7392, 0.3523, -0.574, 0.7392, 0.3523, -0.574, 0.7392, 0.3523, -0.574, 0.6522, 0.4053, -0.6406, 0.6522, 0.4053, -0.6406, 0.6522, 0.4053, -0.6406, 0.575, 0.4822, -0.661, 0.575, 0.4822, -0.661, 0.575, 0.4822, -0.661, -0.4572, 0.5554, 0.6946, -0.4572, 0.5554, 0.6946, -0.4572, 0.5554, 0.6946, -0.4499, 0.6234, 0.6395, -0.4499, 0.6234, 0.6395, -0.4499, 0.6234, 0.6395, -0.3437, 0.8474, 0.4047, -0.3437, 0.8474, 0.4047, -0.3437, 0.8474, 0.4047, -0.5864, 0.7334, 0.344, -0.5864, 0.7334, 0.344, -0.5864, 0.7334, 0.344, 0.5125, 0.7213, -0.4659, 0.5125, 0.7213, -0.4659, 0.5125, 0.7213, -0.4659, 0.5125, 0.7213, -0.4659, -0.263, 0.855, 0.447, -0.263, 0.855, 0.447, -0.263, 0.855, 0.447, 0.3555, 0.9334, 0.05005, 0.3555, 0.9334, 0.05005, 0.3555, 0.9334, 0.05005, -0.2187, 0.954, 0.2051, -0.2187, 0.954, 0.2051, -0.2187, 0.954, 0.2051, 0.1698, 0.982, -0.08238, 0.1698, 0.982, -0.08238, 0.1698, 0.982, -0.08238, -0.01477, 0.9978, -0.06518, -0.01477, 0.9978, -0.06518, -0.01477, 0.9978, -0.06518, 0.3302, 0.9345, -0.1326, 0.3302, 0.9345, -0.1326, 0.3302, 0.9345, -0.1326, 0.4882, 0.7173, -0.4972, 0.4882, 0.7173, -0.4972, 0.4882, 0.7173, -0.4972, 0.3477, 0.7879, -0.5083, 0.3477, 0.7879, -0.5083, 0.3477, 0.7879, -0.5083, 0.6537, 0.535, -0.5352, 0.6537, 0.535, -0.5352, 0.6537, 0.535, -0.5352, 0.6702, 0.6409, -0.3742, 0.6702, 0.6409, -0.3742, 0.6702, 0.6409, -0.3742, -0.6902, 0.3908, 0.609, -0.6902, 0.3908, 0.609, -0.6902, 0.3908, 0.609, 0.452, 0.6154, -0.6457, 0.452, 0.6154, -0.6457, 0.452, 0.6154, -0.6457, 0.6579, 0.4136, -0.6293, 0.6579, 0.4136, -0.6293, 0.6579, 0.4136, -0.6293, -0.7072, 0.08976, 0.7013, -0.7072, 0.08976, 0.7013, -0.7072, 0.08976, 0.7013, -0.8066, 0.06909, 0.5871, -0.8066, 0.06909, 0.5871, -0.8066, 0.06909, 0.5871, -0.768, 0.1159, 0.6299, -0.768, 0.1159, 0.6299, -0.768, 0.1159, 0.6299, -0.7644, 0.2046, 0.6114, -0.7644, 0.2046, 0.6114, -0.7644, 0.2046, 0.6114, 0.2997, 0.6494, -0.6989, 0.2997, 0.6494, -0.6989, 0.2997, 0.6494, -0.6989, 0.5816, 0.4073, -0.7041, 0.5816, 0.4073, -0.7041, 0.5816, 0.4073, -0.7041, 0.6282, 0.3531, -0.6933, 0.6282, 0.3531, -0.6933, 0.6282, 0.3531, -0.6933, 0.6529, 0.1456, -0.7433, 0.6529, 0.1456, -0.7433, 0.6529, 0.1456, -0.7433, 0.6989, 0.354, -0.6215, 0.6989, 0.354, -0.6215, 0.6989, 0.354, -0.6215, 0.6501, 0.1504, -0.7448, 0.6501, 0.1504, -0.7448, 0.6501, 0.1504, -0.7448, 0.8393, 0.2359, -0.4897, 0.8393, 0.2359, -0.4897, 0.8393, 0.2359, -0.4897, 0.6869, 0.3238, -0.6506, 0.6869, 0.3238, -0.6506, 0.6869, 0.3238, -0.6506, -0.45, 0.5564, 0.6985, -0.45, 0.5564, 0.6985, -0.45, 0.5564, 0.6985, -0.3864, 0.6738, 0.6298, -0.3864, 0.6738, 0.6298, -0.3864, 0.6738, 0.6298, 0.06708, 0.9794, 0.1902, 0.06708, 0.9794, 0.1902, 0.06708, 0.9794, 0.1902, -0.3524, 0.9308, 0.09716, -0.3524, 0.9308, 0.09716, -0.3524, 0.9308, 0.09716, 0.05538, 0.9914, 0.119, 0.05538, 0.9914, 0.119, 0.05538, 0.9914, 0.119, -0.2654, 0.9555, -0.129, -0.2654, 0.9555, -0.129, -0.2654, 0.9555, -0.129, 0.121, 0.9926, 0.01135, 0.121, 0.9926, 0.01135, 0.121, 0.9926, 0.01135, -0.1252, 0.9782, 0.1654, -0.1252, 0.9782, 0.1654, -0.1252, 0.9782, 0.1654, 0.4189, 0.8683, -0.2657, 0.4189, 0.8683, -0.2657, 0.4189, 0.8683, -0.2657, 0.4213, 0.8129, -0.4021, 0.4213, 0.8129, -0.4021, 0.4213, 0.8129, -0.4021, 0.3045, 0.778, -0.5495, 0.3045, 0.778, -0.5495, 0.3045, 0.778, -0.5495, 0.3362, 0.7581, -0.5588, 0.3362, 0.7581, -0.5588, 0.3362, 0.7581, -0.5588, 0.496, 0.7148, -0.493, 0.496, 0.7148, -0.493, 0.496, 0.7148, -0.493, 0.5023, 0.6838, -0.5293, 0.5023, 0.6838, -0.5293, 0.5023, 0.6838, -0.5293, -0.6914, 0.3902, 0.6081, -0.6914, 0.3902, 0.6081, -0.6914, 0.3902, 0.6081, -0.7536, 0.5262, 0.3939, -0.7536, 0.5262, 0.3939, -0.7536, 0.5262, 0.3939, -0.6529, 0.5179, 0.5528, -0.6529, 0.5179, 0.5528, -0.6529, 0.5179, 0.5528, -0.5987, 0.5689, 0.5638, -0.5987, 0.5689, 0.5638, -0.5987, 0.5689, 0.5638, 0.4222, 0.5849, -0.6926, 0.4222, 0.5849, -0.6926, 0.4222, 0.5849, -0.6926, 0.03311, 0.8417, -0.5389, 0.03311, 0.8417, -0.5389, 0.03311, 0.8417, -0.5389, 0.489, 0.4806, -0.7279, 0.489, 0.4806, -0.7279, 0.489, 0.4806, -0.7279, 0.7969, 0.6041, 0.001597, 0.7969, 0.6041, 0.001597, 0.7969, 0.6041, 0.001597, 0.7969, 0.6041, 0.001597, 0.3256, 0.9455, -0.01072, 0.3256, 0.9455, -0.01072, 0.3256, 0.9455, -0.01072, 0.4553, 0.8902, 0.01499, 0.4553, 0.8902, 0.01499, 0.4553, 0.8902, 0.01499, 0.6322, 0.7747, -0.007437, 0.6322, 0.7747, -0.007437, 0.6322, 0.7747, -0.007437, 0.8211, 0.5708, 0.001133, 0.8211, 0.5708, 0.001133, 0.8211, 0.5708, 0.001133, 0.8211, 0.5708, 0.001133, 0.8211, 0.5708, 0.001133, 0.8211, 0.5708, 0.001133, 0.9928, 0.1199, 0.0002969, 0.9928, 0.1199, 0.0002969, 0.9928, 0.1199, 0.0002969, 0.9928, 0.1199, 0.0002969, -0.888, 0.4599, -0.0001377, -0.888, 0.4599, -0.0001377, -0.888, 0.4599, -0.0001377, -0.888, 0.4599, -0.0001377, -0.888, 0.4599, -0.0001377, -0.888, 0.4599, -0.0001377, -0.888, 0.4599, -0.0001377, -0.888, 0.4599, -0.0001377, -0.888, 0.4599, -0.0001377, -0.888, 0.4599, -0.0001377, -0.888, 0.4599, -0.0001377, -0.5335, 0.8447, -0.04318, -0.5335, 0.8447, -0.04318, -0.5335, 0.8447, -0.04318, 0.7951, 0.605, 0.04198, 0.7951, 0.605, 0.04198, 0.7951, 0.605, 0.04198, 0.7951, 0.605, 0.04198, -0.9646, 0.2569, -0.06019, -0.9646, 0.2569, -0.06019, -0.9646, 0.2569, -0.06019, 0.1168, 0.9926, 0.03446, 0.1168, 0.9926, 0.03446, 0.1168, 0.9926, 0.03446, 0.1168, 0.9926, 0.03446, -0.8763, 0.4805, -0.03527, -0.8763, 0.4805, -0.03527, -0.8763, 0.4805, -0.03527, -0.8763, 0.4805, -0.03527, -0.8982, 0.4374, 0.04512, -0.8982, 0.4374, 0.04512, -0.8982, 0.4374, 0.04512, -0.6101, 0.7923, -0.00583, -0.6101, 0.7923, -0.00583, -0.6101, 0.7923, -0.00583, -0.6101, 0.7923, -0.00583, -0.1318, 0.9911, -0.02083, -0.1318, 0.9911, -0.02083, -0.1318, 0.9911, -0.02083, -0.6622, 0.7493, 0.01115, -0.6622, 0.7493, 0.01115, -0.6622, 0.7493, 0.01115, -0.6622, 0.7493, 0.01115, 0.5889, 0.8082, 0.007413, 0.5889, 0.8082, 0.007413, 0.5889, 0.8082, 0.007413, -0.6852, 0.2127, 0.6966, -0.6852, 0.2127, 0.6966, -0.6852, 0.2127, 0.6966, -0.3829, 0.9237, 0.01199, -0.3829, 0.9237, 0.01199, -0.3829, 0.9237, 0.01199, -0.3829, 0.9237, 0.01199, -0.3829, 0.9237, 0.01199, 0.7542, 0.6567, -0.001883, 0.7542, 0.6567, -0.001883, 0.7542, 0.6567, -0.001883, 0.7542, 0.6567, -0.001883, -0.2888, 0.9574, 0.006036, -0.2888, 0.9574, 0.006036, -0.2888, 0.9574, 0.006036, -0.7757, 0.6311, 0.006846, -0.7757, 0.6311, 0.006846, -0.7757, 0.6311, 0.006846, -0.7721, 0.6355, 0.005422, -0.7721, 0.6355, 0.005422, -0.7721, 0.6355, 0.005422, 0.1258, 0.9921, 0.003954, 0.1258, 0.9921, 0.003954, 0.1258, 0.9921, 0.003954, -0.6151, 0.788, -0.02612, -0.6151, 0.788, -0.02612, -0.6151, 0.788, -0.02612, -0.6151, 0.788, -0.02612, 0.9907, 0.1349, -0.01761, 0.9907, 0.1349, -0.01761, 0.9907, 0.1349, -0.01761, 0.9907, 0.1349, -0.01761, 0.04661, 0.9988, -0.01529, 0.04661, 0.9988, -0.01529, 0.04661, 0.9988, -0.01529, 0.04661, 0.9988, -0.01529, 0.04661, 0.9988, -0.01529, -0.255, 0.9669, -0.0004157, -0.255, 0.9669, -0.0004157, -0.255, 0.9669, -0.0004157, -0.255, 0.9669, -0.0004157, 0.6341, 0.2372, -0.736, 0.6341, 0.2372, -0.736, 0.6341, 0.2372, -0.736, 0.7272, 0.0111, -0.6863, 0.7272, 0.0111, -0.6863, 0.7272, 0.0111, -0.6863, 0.7272, 0.0111, -0.6863, 0.5135, 0.4741, -0.7152, 0.5135, 0.4741, -0.7152, 0.5135, 0.4741, -0.7152, 0.6372, 0.3507, -0.6863, 0.6372, 0.3507, -0.6863, 0.6372, 0.3507, -0.6863, -0.675, 0.7346, -0.06921, -0.675, 0.7346, -0.06921, -0.675, 0.7346, -0.06921, 0.6035, 0.7967, 0.03177, 0.6035, 0.7967, 0.03177, 0.6035, 0.7967, 0.03177, 0.6035, 0.7967, 0.03177, 0.9394, 0.3404, 0.0398, 0.9394, 0.3404, 0.0398, 0.9394, 0.3404, 0.0398, 0.9394, 0.3404, 0.0398, -0.9933, -0.1122, 0.02646, -0.9933, -0.1122, 0.02646, -0.9933, -0.1122, 0.02646, -0.9933, -0.1122, 0.02646, 0.04289, -0.001603, 0.9991, 0.04289, -0.001603, 0.9991, 0.04289, -0.001603, 0.9991, 0.04289, -0.001603, 0.9991, 0.04289, -0.001603, 0.9991, 0.04289, -0.001603, 0.9991, 0.04289, -0.001603, 0.9991, 0.04289, -0.001603, 0.9991, 0.04289, -0.001603, 0.9991, 0.04289, -0.001603, 0.9991, 0.04289, -0.001603, 0.9991, 0.04289, -0.001603, 0.9991, 0.04289, -0.001603, 0.9991, -0.03157, 0.01076, -0.9994, -0.03157, 0.01076, -0.9994, -0.03157, 0.01076, -0.9994, -0.03157, 0.01076, -0.9994, -0.03157, 0.01076, -0.9994, -0.03157, 0.01076, -0.9994, -0.03157, 0.01076, -0.9994, -0.03157, 0.01076, -0.9994, -0.03157, 0.01076, -0.9994, -0.03157, 0.01076, -0.9994, -0.03157, 0.01076, -0.9994, -0.03157, 0.01076, -0.9994, -0.03157, 0.01076, -0.9994, -0.03157, 0.01076, -0.9994, -0.03157, 0.01076, -0.9994, -0.03157, 0.01076, -0.9994, -0.9928, -0.1197, 0.007376, -0.9928, -0.1197, 0.007376, -0.9928, -0.1197, 0.007376, -0.9928, -0.1197, 0.007376, -0.9656, -0.2592, -0.01816, -0.9656, -0.2592, -0.01816, -0.9656, -0.2592, -0.01816, -0.9656, -0.2592, -0.01816, 0.9909, 0.1315, 0.02978, 0.9909, 0.1315, 0.02978, 0.9909, 0.1315, 0.02978, 0.9909, 0.1315, 0.02978, -0.001284, -0.9999, 0.01047, -0.001284, -0.9999, 0.01047, -0.001284, -0.9999, 0.01047, -0.001284, -0.9999, 0.01047, -0.001284, -0.9999, 0.01047, -0.001284, -0.9999, 0.01047, -0.001284, -0.9999, 0.01047, -0.001284, -0.9999, 0.01047, -0.001284, -0.9999, 0.01047, 0.05348, -0.9985, -0.007601, 0.05348, -0.9985, -0.007601, 0.05348, -0.9985, -0.007601, 0.8827, -0.47, 6.45e-09, 0.8827, -0.47, 6.45e-09, 0.8827, -0.47, 6.45e-09, 0.8827, -0.47, 6.45e-09, 0.4633, -0.8862, 0.002908, 0.4633, -0.8862, 0.002908, 0.4633, -0.8862, 0.002908, 0.4633, -0.8862, 0.002908, -0.6427, -0.7661, -0.001449, -0.6427, -0.7661, -0.001449, -0.6427, -0.7661, -0.001449, -0.6427, -0.7661, -0.001449, -0.2294, -0.9733, 0.008445, -0.2294, -0.9733, 0.008445, -0.2294, -0.9733, 0.008445, -0.9928, -0.1196, 0.007225, -0.9928, -0.1196, 0.007225, -0.9928, -0.1196, 0.007225, -0.6843, -0.7278, 0.04522, -0.6843, -0.7278, 0.04522, -0.6843, -0.7278, 0.04522, -0.6843, -0.7278, 0.04522, 0.05052, -0.9976, -0.04658, 0.05052, -0.9976, -0.04658, 0.05052, -0.9976, -0.04658, 0.05052, -0.9976, -0.04658, 0.8936, -0.4477, -0.03139, 0.8936, -0.4477, -0.03139, 0.8936, -0.4477, -0.03139, 0.8936, -0.4477, -0.03139, 0.971, -0.2321, -0.05806, 0.971, -0.2321, -0.05806, 0.971, -0.2321, -0.05806, -0.5879, -0.8086, -0.0249, -0.5879, -0.8086, -0.0249, -0.5879, -0.8086, -0.0249, -0.5879, -0.8086, -0.0249, 0.52, -0.8534, -0.03504, 0.52, -0.8534, -0.03504, 0.52, -0.8534, -0.03504, 0.52, -0.8534, -0.03504, 0.6157, -0.7865, -0.04874, 0.6157, -0.7865, -0.04874, 0.6157, -0.7865, -0.04874, -0.9645, -0.2633, -0.0184, -0.9645, -0.2633, -0.0184, -0.9645, -0.2633, -0.0184, -0.9645, -0.2633, -0.0184, -0.7933, -0.6053, -0.0654, -0.7933, -0.6053, -0.0654, -0.7933, -0.6053, -0.0654, -0.03157, 0.01077, -0.9994, -0.03157, 0.01077, -0.9994, -0.03157, 0.01077, -0.9994, -0.03157, 0.01077, -0.9994, -0.03157, 0.01077, -0.9994, -0.03157, 0.01077, -0.9994, -0.03157, 0.01077, -0.9994, -0.03157, 0.01077, -0.9994, -0.03157, 0.01077, -0.9994, 0.9921, 0.1234, 0.02396, 0.9921, 0.1234, 0.02396, 0.9921, 0.1234, 0.02396, 0.9921, 0.1234, 0.02396, 0.989, -0.1377, 0.05459, 0.989, -0.1377, 0.05459, 0.989, -0.1377, 0.05459, 0.4231, -0.9057, 0.02614, 0.4231, -0.9057, 0.02614, 0.4231, -0.9057, 0.02614, 0.4231, -0.9057, 0.02614, 0.07924, -0.9952, 0.058, 0.07924, -0.9952, 0.058, 0.07924, -0.9952, 0.058, -0.9611, -0.2709, 0.05311, -0.9611, -0.2709, 0.05311, -0.9611, -0.2709, 0.05311, 0.8704, -0.4916, 0.02704, 0.8704, -0.4916, 0.02704, 0.8704, -0.4916, 0.02704, 0.8704, -0.4916, 0.02704, 0.6648, -0.7451, 0.05391, 0.6648, -0.7451, 0.05391, 0.6648, -0.7451, 0.05391, -0.2346, -0.9717, 0.02685, -0.2346, -0.9717, 0.02685, -0.2346, -0.9717, 0.02685, -0.2346, -0.9717, 0.02685, 0.04289, -0.00162, 0.9991, 0.04289, -0.00162, 0.9991, 0.04289, -0.00162, 0.9991, 0.04289, -0.00162, 0.9991, 0.04289, -0.00162, 0.9991, 0.04289, -0.00162, 0.9991, 0.04289, -0.00162, 0.9991, 0.04289, -0.00162, 0.9991, 0.04289, -0.00162, 0.9991, 0.04289, -0.00162, 0.9991, 0.04289, -0.00162, 0.9991, -0.9931, -0.1143, 0.02663, -0.9931, -0.1143, 0.02663, -0.9931, -0.1143, 0.02663, -0.9931, -0.1143, 0.02663, -0.9654, -0.2607, -0.006989, -0.9654, -0.2607, -0.006989, -0.9654, -0.2607, -0.006989, -0.9654, -0.2607, -0.006989, 0.9929, 0.1192, 0.002124, 0.9929, 0.1192, 0.002124, 0.9929, 0.1192, 0.002124, 0.9929, 0.1192, 0.002124, 0.9893, 0.1452, -0.01717, 0.9893, 0.1452, -0.01717, 0.9893, 0.1452, -0.01717])] * 3)])

# ---- objects
ob_baguette = bpy.data.objects.new('baguette', me_cylinder_004)

# ---- transforms, parenting, visibility, modifiers, constraints
ob_baguette.location = (0.0, 0.0, 0.0)
ob_baguette.rotation_euler = (1.571, -0.0, 0.0)
ob_baguette.lineart.crease_threshold = 0.0
ob_baguette.cycles.use_adaptive_subdivision = True
ob_baguette.cycles.dicing_rate = 19.51

# ---- collection membership
col_collection.objects.link(ob_baguette)

# ---- scene / render settings (as saved in the file)
scene.frame_start = 1; scene.frame_end = 250; scene.frame_set(1)
scene.render.engine = 'BLENDER_EEVEE_NEXT'
scene.cycles.use_denoising = False
scene.cycles.samples = 128
scene.cycles.sampling_pattern = 'TABULATED_SOBOL'
scene.cycles.use_adaptive_sampling = False
scene.cycles.use_light_tree = False
scene.view_settings.view_transform = 'Filmic'
bpy.context.view_layer.update()

# ---- added for rendering (the .blend has no active camera and no usable light): camera, sun
cam_auto = bpy.data.cameras.new('AutoCamera')
cam_auto.lens = 50.0
cam_auto.sensor_width = 36.0
cam_auto.clip_end = 1000.0
ob_auto_camera = bpy.data.objects.new('AutoCamera', cam_auto)
scene.collection.objects.link(ob_auto_camera)
ob_auto_camera.location = (1.46287, -1.76144, 1.17273)
ob_auto_camera.rotation_euler = (1.09748, -7.21219e-08, 0.694738)
scene.camera = ob_auto_camera
light_auto_sun = bpy.data.lights.new('AutoSun', 'SUN')
light_auto_sun.energy = 3.0
light_auto_sun.angle = 0.0523599
ob_auto_sun = bpy.data.objects.new('AutoSun', light_auto_sun)
scene.collection.objects.link(ob_auto_sun)
ob_auto_sun.rotation_euler = (0.872665, 0.174533, 0.523599)
bpy.context.view_layer.update()
